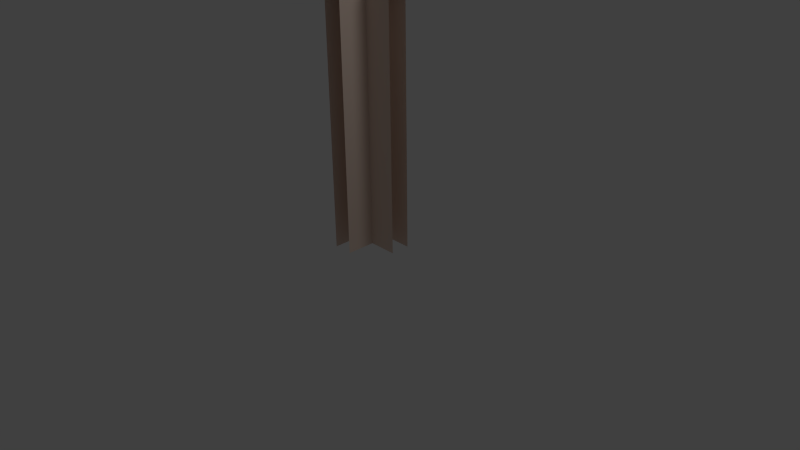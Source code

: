 # Source: InnerWall_3Way.blend  (saved by Blender 2.63.0; exported with 4.5.12 LTS)
import bpy
from mathutils import Matrix  # noqa: F401  (used for matrix-valued properties, if any)

bpy.ops.wm.read_factory_settings(use_empty=True)
scene = bpy.context.scene
scene.name = 'Scene'

# ---- collections
col_collection_1 = bpy.data.collections.new('Collection 1'); scene.collection.children.link(col_collection_1)

# ---- materials (node trees are filled in below, after node groups)
mat_inner_wall = bpy.data.materials.new('Inner Wall')
mat_inner_wall.alpha_threshold = 0.0
mat_inner_wall.use_transparent_shadow = False
mat_inner_wall.diffuse_color = (0.8, 0.6405, 0.5465, 1.0)
mat_inner_wall.roughness = 0.5
mat_inner_wall.line_color = (0.0, 0.0, 0.0, 1.0)

# ---- material node trees

# ---- world
world_world = bpy.data.worlds.new('World'); scene.world = world_world
world_world.color = (0.05088, 0.05088, 0.05088)
world_world.use_sun_shadow = False
world_world.sun_shadow_jitter_overblur = 0.0
world_world.cycles.sampling_method = 'MANUAL'
world_world.cycles.sample_map_resolution = 256

# ---- cameras
cam_camera = bpy.data.cameras.new('Camera')
cam_camera.clip_end = 100.0
cam_camera.lens = 35.0
cam_camera.sensor_width = 32.0
cam_camera.sensor_height = 18.0
cam_camera.ortho_scale = 7.314
cam_camera.dof.focus_distance = 0.0
cam_camera.dof.aperture_fstop = 128.0

# ---- lights
light_lamp = bpy.data.lights.new('Lamp', 'POINT')
light_lamp.transmission_factor = 0.0
light_lamp.cutoff_distance = 30.0
light_lamp.energy = 100.0
light_lamp.shadow_buffer_clip_start = 1.001
light_lamp.shadow_soft_size = 1.0
light_lamp.shadow_maximum_resolution = 0.006
light_lamp.use_absolute_resolution = True
light_lamp.cycles.use_multiple_importance_sampling = False

# ---- meshes
me_cube = bpy.data.meshes.new('Cube')
me_cube.from_pydata([(-0.5, -0.125, 0.25), (-0.5, 0.125, 0.25), (0.5, 0.125, 0.25), (0.5, -0.125, 0.25), (-0.5, -0.125, 3.5), (-0.5, 0.125, 3.5), (0.5, 0.125, 3.5), (0.5, -0.125, 3.5), (0.125, -0.5, 0.25), (-0.125, -0.5, 0.25), (0.125, -0.5, 3.5), (-0.125, -0.5, 3.5), (-0.125, -0.125, 3.5), (0.125, -0.125, 3.5), (-0.125, -0.125, 0.25), (0.125, -0.125, 0.25)], [], [(15, 3, 7, 13), (8, 15, 13, 10), (9, 11, 12, 14), (0, 14, 12, 4), (10, 13, 12, 11), (4, 7, 6, 5), (2, 1, 5, 6)])
me_cube.materials.append(mat_inner_wall)
me_cube.use_remesh_preserve_volume = False
me_cube.use_remesh_preserve_attributes = False
me_cube.use_mirror_vertex_groups = False
me_cube.update()

# ---- objects
ob_cube = bpy.data.objects.new('Cube', me_cube)
ob_lamp = bpy.data.objects.new('Lamp', light_lamp)
ob_camera = bpy.data.objects.new('Camera', cam_camera)

# ---- transforms, parenting, visibility, modifiers, constraints
ob_cube.location = (0.0, 0.0, 2.384e-07)
ob_cube.lock_rotations_4d = False
ob_cube.empty_display_type = 'ARROWS'
ob_cube.lineart.crease_threshold = 0.0
ob_lamp.location = (4.076, 1.005, 5.904)
ob_lamp.rotation_euler = (0.6503, 0.05522, 1.866)
ob_lamp.lock_rotations_4d = False
ob_lamp.empty_display_type = 'ARROWS'
ob_lamp.color = (0.0, 0.0, 0.0, 0.0)
ob_lamp.lineart.crease_threshold = 0.0
ob_camera.location = (7.481, -6.508, 5.344)
ob_camera.rotation_euler = (1.109, 0.01082, 0.8149)
ob_camera.lock_rotations_4d = False
ob_camera.empty_display_type = 'ARROWS'
ob_camera.color = (0.0, 0.0, 0.0, 0.0)
ob_camera.display_type = 'WIRE'
ob_camera.lineart.crease_threshold = 0.0

# ---- collection membership
col_collection_1.objects.link(ob_cube)
col_collection_1.objects.link(ob_lamp)
col_collection_1.objects.link(ob_camera)

# ---- scene / render settings (as saved in the file)
scene.camera = ob_camera
scene.frame_start = 1; scene.frame_end = 250; scene.frame_set(1)
scene.render.engine = 'BLENDER_EEVEE_NEXT'
scene.render.image_settings.color_mode = 'RGB'
scene.render.image_settings.compression = 90
scene.render.resolution_percentage = 50
scene.render.dither_intensity = 0.0
scene.render.bake_margin = 2
scene.render.bake_bias = 0.0
scene.cycles.use_denoising = False
scene.cycles.samples = 10
scene.cycles.sampling_pattern = 'TABULATED_SOBOL'
scene.cycles.light_sampling_threshold = 0.0
scene.cycles.use_adaptive_sampling = False
scene.cycles.use_light_tree = False
scene.cycles.blur_glossy = 0.0
scene.cycles.volume_bounces = 1
scene.cycles.pixel_filter_type = 'GAUSSIAN'
scene.cycles.sample_clamp_indirect = 0.0
scene.view_settings.view_transform = 'Standard'
bpy.context.view_layer.update()
